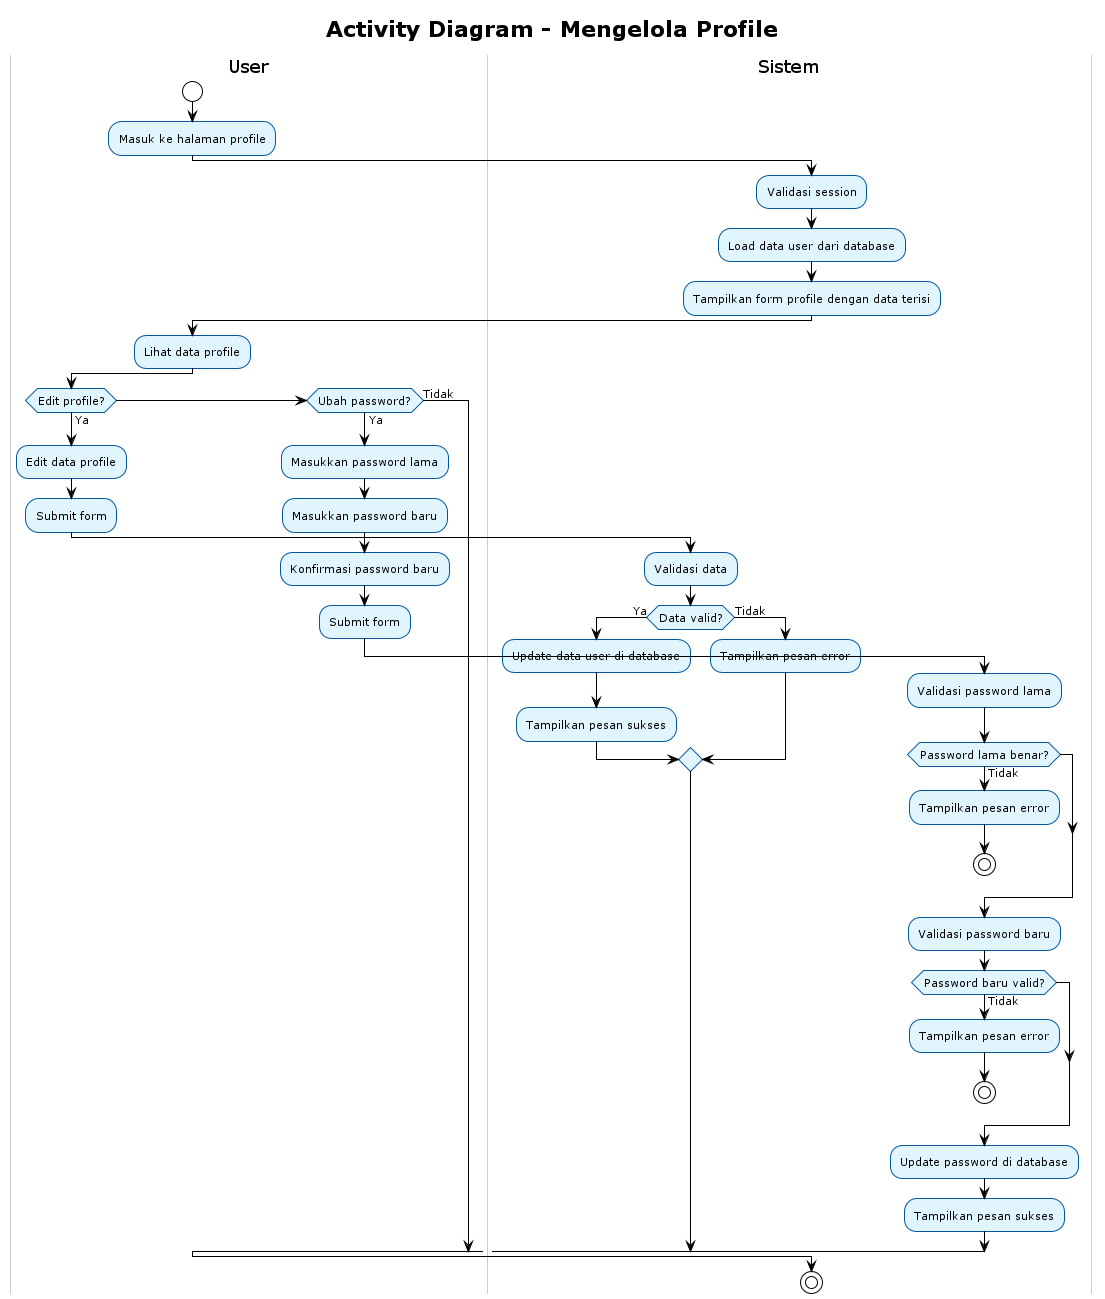

The diagram above was rendered by PlantUML. Its source (embedded in the PNG):
@startuml
' Referensi: Use Case Overview (00_use_case_overview.puml)
' Use case 11: Mengelola Profile
' Aktor: Admin/Kepala Sek, Petugas BBI, Penangkar/Kepala Satgas, Petugas Gudang
!theme plain
skinparam backgroundColor white
skinparam activity {
    BackgroundColor #E1F5FE
    BorderColor #01579B
    FontSize 11
}
skinparam swimlane {
    BackgroundColor White
    BorderColor #CCCCCC
    TitleBackgroundColor White
    TitleBorderColor #999999
}

title Activity Diagram - Mengelola Profile

|#White|User|
start
:Masuk ke halaman profile;

|#White|Sistem|
:Validasi session;
:Load data user dari database;
:Tampilkan form profile dengan data terisi;

|#White|User|
:Lihat data profile;

if (Edit profile?) then (Ya)
    |#White|User|
    :Edit data profile;
    :Submit form;
    |#White|Sistem|
    :Validasi data;
    if (Data valid?) then (Ya)
        :Update data user di database;
        :Tampilkan pesan sukses;
    else (Tidak)
        :Tampilkan pesan error;
    endif
elseif (Ubah password?) then (Ya)
    |#White|User|
    :Masukkan password lama;
    :Masukkan password baru;
    :Konfirmasi password baru;
    :Submit form;
    |#White|Sistem|
    :Validasi password lama;
    if (Password lama benar?) then (Tidak)
        :Tampilkan pesan error;
        stop
    endif
    :Validasi password baru;
    if (Password baru valid?) then (Tidak)
        :Tampilkan pesan error;
        stop
    endif
    :Update password di database;
    :Tampilkan pesan sukses;
else (Tidak)
endif

stop

@enduml